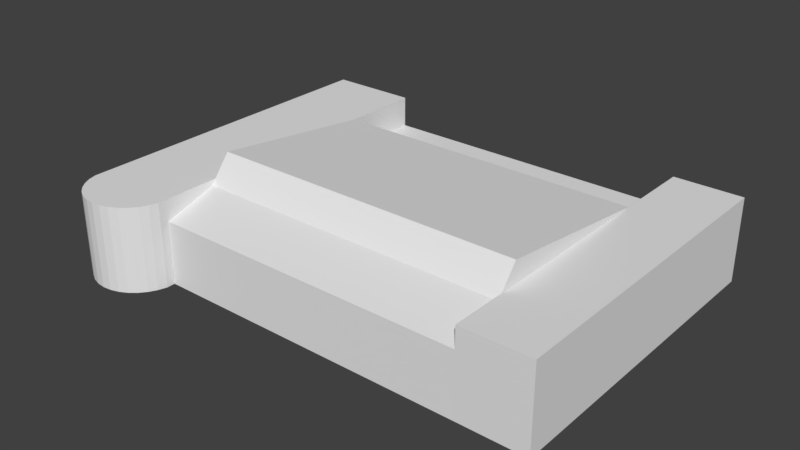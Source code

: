 # Source: mainbuilding.blend  (saved by Blender 2.78.0; exported with 4.5.12 LTS)
import bpy
from mathutils import Matrix  # noqa: F401  (used for matrix-valued properties, if any)

bpy.ops.wm.read_factory_settings(use_empty=True)
scene = bpy.context.scene
scene.name = 'Scene'

# ---- collections
col_collection_1 = bpy.data.collections.new('Collection 1'); scene.collection.children.link(col_collection_1)

# ---- world
world_world = bpy.data.worlds.new('World'); scene.world = world_world
world_world.color = (0.05088, 0.05088, 0.05088)
world_world.use_sun_shadow = False
world_world.sun_shadow_jitter_overblur = 0.0
world_world.cycles.sampling_method = 'MANUAL'

# ---- meshes
me_cylinder_001 = bpy.data.meshes.new('Cylinder.001')
me_cylinder_001.from_pydata([(0.9808, -0.1951, -1.013), (0.9808, -0.1951, 1.0), (0.9239, -0.3827, -1.012), (0.9239, -0.3827, 1.0), (0.8315, -0.5556, -1.012), (0.8315, -0.5556, 1.0), (0.7071, -0.7071, -1.012), (0.7071, -0.7071, 1.0), (0.5556, -0.8315, -1.012), (0.5556, -0.8315, 1.0), (0.3827, -0.9239, -1.012), (0.3827, -0.9239, 1.0), (0.1951, -0.9808, -1.012), (0.1951, -0.9808, 1.0), (-3.258e-07, -1.0, -1.012), (-3.258e-07, -1.0, 1.0), (-0.1951, -0.9808, -1.012), (-0.1951, -0.9808, 1.0), (-0.3827, -0.9239, -1.012), (-0.3827, -0.9239, 1.0), (-0.5556, -0.8315, -1.012), (-0.5556, -0.8315, 1.0), (-0.7071, -0.7071, -1.012), (-0.7071, -0.7071, 1.0), (-0.8315, -0.5556, -1.012), (-0.8315, -0.5556, 1.0), (-0.9239, -0.3827, -1.012), (-0.9239, -0.3827, 1.0), (-0.9808, -0.1951, -1.013), (-0.9808, -0.1951, 1.0), (7.953, -0.01119, -1.013), (7.953, -0.01479, 0.9951), (7.953, 7.19, -1.013), (7.956, 7.187, 0.9951), (9.466, -0.01479, -1.013), (9.466, -0.01479, 0.9951), (9.466, 7.187, -1.013), (9.466, 7.187, 0.9951), (-0.9909, 7.19, -1.013), (-0.9909, 7.19, 0.9946), (0.984, 7.19, -1.013), (0.9837, 7.19, 0.9946), (0.984, -0.01119, -1.013), (0.984, -0.01119, 0.4927), (0.984, 7.19, 0.2417), (7.953, -0.01119, 0.4927), (7.953, 7.19, 0.2417), (7.953, 1.615, 1.497), (7.953, 1.15, 0.8692), (7.953, 5.39, 0.9947), (0.984, 1.615, 1.497), (0.984, 5.39, 0.9947), (0.984, 1.15, 0.8692), (7.953, 5.413, 0.2417), (0.984, 5.39, 0.2417), (7.955, 1.243, 0.9951)], [], [(0, 1, 3, 2), (2, 3, 5, 4), (4, 5, 7, 6), (6, 7, 9, 8), (8, 9, 11, 10), (10, 11, 13, 12), (12, 13, 15, 14), (14, 15, 17, 16), (16, 17, 19, 18), (18, 19, 21, 20), (20, 21, 23, 22), (22, 23, 25, 24), (24, 25, 27, 26), (26, 27, 29, 28), (0, 2, 4, 6, 8, 10, 12, 14, 16, 18, 20, 22, 24, 26, 28), (33, 46, 53, 49), (32, 33, 37, 36), (36, 37, 35, 34), (34, 35, 31, 30), (32, 36, 34, 30), (37, 33, 55, 31, 35), (28, 29, 39, 38), (38, 39, 41, 40), (40, 41, 1, 0), (3, 1, 29, 27, 25, 23, 21, 19, 17, 15, 13, 11, 9, 7, 5), (38, 40, 0, 28), (41, 39, 29, 1), (42, 43, 52, 50, 51, 54, 44, 40), (40, 44, 46, 32), (32, 46, 53, 49, 47, 48, 45, 30), (30, 45, 43, 42), (40, 32, 30, 42), (49, 51, 50, 47), (52, 43, 45, 48), (50, 52, 48, 47), (54, 51, 49, 53), (53, 46, 44, 54), (55, 48, 45, 31)])
me_cylinder_001.use_remesh_preserve_volume = False
me_cylinder_001.use_remesh_preserve_attributes = False
me_cylinder_001.use_mirror_vertex_groups = False
me_cylinder_001.update()

# ---- objects
ob_cylinder = bpy.data.objects.new('Cylinder', me_cylinder_001)

# ---- transforms, parenting, visibility, modifiers, constraints
ob_cylinder.location = (-19.24, 0.04819, 4.052)
ob_cylinder.scale = (4.305, 4.305, 3.984)
ob_cylinder.lineart.crease_threshold = 0.0

# ---- collection membership
col_collection_1.objects.link(ob_cylinder)

# ---- scene / render settings (as saved in the file)
scene.frame_start = 1; scene.frame_end = 250; scene.frame_set(1)
scene.render.engine = 'BLENDER_EEVEE_NEXT'
scene.render.resolution_percentage = 50
scene.render.dither_intensity = 0.0
scene.cycles.use_denoising = False
scene.cycles.samples = 128
scene.cycles.sampling_pattern = 'TABULATED_SOBOL'
scene.cycles.light_sampling_threshold = 0.0
scene.cycles.use_adaptive_sampling = False
scene.cycles.use_light_tree = False
scene.cycles.blur_glossy = 0.0
scene.cycles.sample_clamp_indirect = 0.0
scene.view_settings.view_transform = 'Standard'
bpy.context.view_layer.update()

# ---- added for rendering (the .blend has no active camera and no usable light): camera, sun
cam_auto = bpy.data.cameras.new('AutoCamera')
cam_auto.lens = 50.0
cam_auto.sensor_width = 36.0
cam_auto.clip_end = 1000.0
ob_auto_camera = bpy.data.objects.new('AutoCamera', cam_auto)
scene.collection.objects.link(ob_auto_camera)
ob_auto_camera.location = (52.7113, -51.0747, 47.9797)
ob_auto_camera.rotation_euler = (1.09748, -7.21219e-08, 0.694738)
scene.camera = ob_auto_camera
light_auto_sun = bpy.data.lights.new('AutoSun', 'SUN')
light_auto_sun.energy = 3.0
light_auto_sun.angle = 0.0523599
ob_auto_sun = bpy.data.objects.new('AutoSun', light_auto_sun)
scene.collection.objects.link(ob_auto_sun)
ob_auto_sun.rotation_euler = (0.872665, 0.174533, 0.523599)
bpy.context.view_layer.update()

